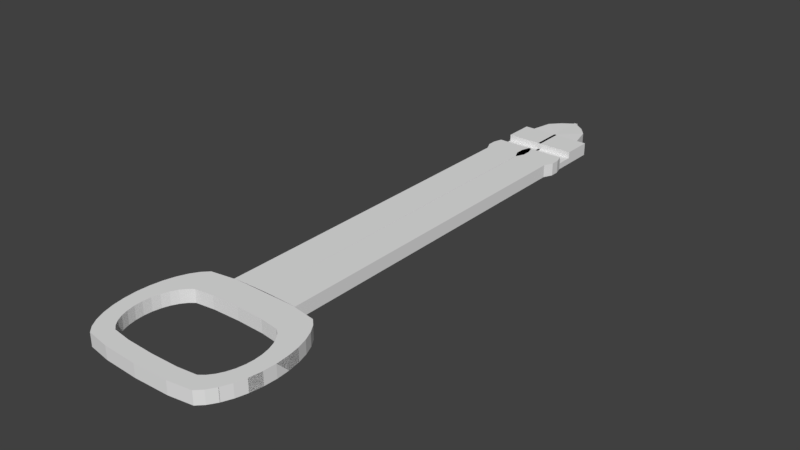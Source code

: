 # Source: key.blend  (saved by Blender 2.78.0; exported with 4.5.12 LTS)
import bpy
from mathutils import Matrix  # noqa: F401  (used for matrix-valued properties, if any)

bpy.ops.wm.read_factory_settings(use_empty=True)
scene = bpy.context.scene
scene.name = 'Scene'

# ---- collections
col_collection_1 = bpy.data.collections.new('Collection 1'); scene.collection.children.link(col_collection_1)

# ---- world
world_world = bpy.data.worlds.new('World'); scene.world = world_world
world_world.color = (0.05088, 0.05088, 0.05088)
world_world.use_sun_shadow = False
world_world.sun_shadow_jitter_overblur = 0.0
world_world.cycles.sampling_method = 'MANUAL'

# ---- meshes
me_circle_003 = bpy.data.meshes.new('Circle.003')
me_circle_003.from_pydata([(-0.5291, 0.9808, 0.0), (-0.8875, 0.9239, 0.0), (-0.9802, 0.8315, 0.0), (-1.061, 0.7071, 0.0), (-1.128, 0.5556, 0.0), (-1.178, 0.3827, 0.0), (-1.208, 0.1951, 0.0), (-1.219, 7.55e-08, 0.0), (-1.208, -0.1951, 0.0), (-1.178, -0.3827, 0.0), (-1.128, -0.5556, 0.0), (-1.061, -0.7071, 0.0), (-0.9802, -0.8315, 0.0), (-0.8875, -0.9239, 0.0), (-0.5291, -0.9808, 0.0), (-0.5291, 0.9808, 0.0), (-0.8875, 0.9239, 0.0), (-0.9802, 0.8315, 0.0), (-1.061, 0.7071, 0.0), (-1.128, 0.5556, 0.0), (-1.178, 0.3827, 0.0), (-1.208, 0.1951, 0.0), (-1.219, 7.55e-08, 0.0), (-1.208, -0.1951, 0.0), (-1.178, -0.3827, 0.0), (-1.128, -0.5556, 0.0), (-1.061, -0.7071, 0.0), (-0.9802, -0.8315, 0.0), (-0.8875, -0.9239, 0.0), (-0.5291, -0.9808, 0.0), (-0.5291, 0.9808, 0.2), (-0.8875, 0.9239, 0.2), (-0.9802, 0.8315, 0.2), (-1.061, 0.7071, 0.2), (-1.128, 0.5556, 0.2), (-1.178, 0.3827, 0.2), (-1.208, 0.1951, 0.2), (-1.219, 7.55e-08, 0.2), (-1.208, -0.1951, 0.2), (-1.178, -0.3827, 0.2), (-1.128, -0.5556, 0.2), (-1.061, -0.7071, 0.2), (-0.9802, -0.8315, 0.2), (-0.8875, -0.9239, 0.2), (-0.5291, -0.9808, 0.2), (-0.4233, 0.5375, 0.0), (0.0, 1.0, 0.0), (0.0, -1.0, 0.0), (0.0, 1.0, 0.0), (0.0, -1.0, 0.0), (0.0, 1.0, 0.2), (0.0, -1.0, 0.2), (0.0, 0.55, 0.0), (0.0, 0.55, 0.2), (0.0, 0.55, 0.0), (0.0, 0.55, 0.155), (0.0, 0.55, 0.0), (0.0, -0.75, 0.2), (0.0, -0.75, 0.0), (0.0, -0.75, 0.0), (-0.5291, 0.9808, 0.0001), (-0.8875, 0.9239, 0.0001), (-0.9802, 0.8315, 0.0001), (-1.061, 0.7071, 0.0001), (-1.128, 0.5556, 0.0001), (-1.178, 0.3827, 0.0001), (-1.208, 0.1951, 0.0001), (-1.219, 7.55e-08, 0.0001), (-1.208, -0.1951, 0.0001), (-1.178, -0.3827, 0.0001), (-1.128, -0.5556, 0.0001), (-1.061, -0.7071, 0.0001), (-0.9802, -0.8315, 0.0001), (-0.8875, -0.9239, 0.0001), (-0.5291, -0.9808, 0.0001), (-0.5291, 0.9807, 0.0), (-0.8874, 0.9238, 0.0), (-0.9801, 0.8314, 0.0), (-1.061, 0.7071, 0.0), (-1.128, 0.5555, 0.0), (-1.178, 0.3827, 0.0), (-1.208, 0.1951, 0.0), (-1.218, 7.55e-08, 0.0), (-1.208, -0.1951, 0.0), (-1.178, -0.3827, 0.0), (-1.128, -0.5555, 0.0), (-1.061, -0.7071, 0.0), (-0.9801, -0.8314, 0.0), (-0.8874, -0.9238, 0.0), (-0.5291, -0.9807, 0.0), (-0.5291, 0.9807, 0.1999), (-0.8874, 0.9238, 0.1999), (-0.9801, 0.8314, 0.1999), (-1.061, 0.7071, 0.1999), (-1.128, 0.5555, 0.1999), (-1.178, 0.3827, 0.1999), (-1.208, 0.1951, 0.1999), (-1.219, 7.55e-08, 0.1999), (-1.208, -0.1951, 0.1999), (-1.178, -0.3827, 0.1999), (-1.128, -0.5555, 0.1999), (-1.061, -0.7071, 0.1999), (-0.9801, -0.8314, 0.1999), (-0.8874, -0.9238, 0.1999), (-0.5291, -0.9807, 0.1999), (-0.4232, 0.5374, 0.0), (0.0, 1.0, 0.0001), (0.0, -1.0, 0.0001), (4.474e-05, 0.9999, 0.0), (4.474e-05, -0.9999, 0.0), (3.369e-05, 0.9999, 0.1999), (3.369e-05, -0.9999, 0.1999), (0.0, 0.55, 0.0001), (4.472e-05, 0.55, 0.1999), (0.0001, 0.55, 0.0), (0.0, 0.5499, 0.155), (0.0, 0.5499, 0.0), (0.0, -0.7499, 0.2), (0.0, -0.7499, 0.0), (-0.9422, 0.1487, 9.999e-05), (-0.9422, 0.1487, 0.2), (-0.9422, 0.1487, 0.1999), (-0.9422, 0.1487, -7.451e-09), (-0.9025, 0.2611, 9.999e-05), (-0.9025, 0.2611, 0.2), (-0.9025, 0.2611, 0.1999), (-0.9025, 0.2611, -7.451e-09), (-0.9025, 0.2611, 9.999e-05), (-0.9025, 0.2611, 0.2), (-0.9422, 0.1487, 0.0001), (-0.9422, 0.1487, 0.2), (-0.9666, 0.02681, 9.999e-05), (-0.9666, 0.02681, 0.2), (-0.9666, 0.02681, 0.1999), (-0.9666, 0.02681, -7.451e-09), (-0.9666, 0.02681, 0.0001), (-0.9666, 0.02681, 0.2), (-0.9749, -0.1, 9.999e-05), (-0.9749, -0.1, 0.2), (-0.9749, -0.1, 0.1999), (-0.9749, -0.1, -7.451e-09), (-0.9666, -0.2268, 9.999e-05), (-0.9666, -0.2268, 0.2), (-0.9666, -0.2268, 0.1999), (-0.9666, -0.2268, -7.451e-09), (-0.9749, -0.1, 0.0001), (-0.9749, -0.1, 0.2), (-0.9666, -0.2268, 0.0001), (-0.9666, -0.2268, 0.2), (-0.9422, -0.3487, 0.0001), (-0.9422, -0.3487, 0.2), (-0.9422, -0.3487, 9.999e-05), (-0.9422, -0.3487, 0.2), (-0.9422, -0.3487, 0.1999), (-0.9422, -0.3487, -7.451e-09), (-0.9025, -0.4611, 0.0001), (-0.9025, -0.4611, 0.2), (-0.9025, -0.4611, 0.0001), (-0.9025, -0.4611, 0.2), (-0.9025, -0.4611, 0.1999), (-0.9025, -0.4611, -7.451e-09), (-0.71, 0.5005, 0.1999), (-0.71, 0.5005, 9.999e-05), (-0.71, 0.5005, -7.451e-09), (-0.71, 0.5005, 0.2), (-0.7842, 0.4405, 0.1999), (-0.7842, 0.4405, 9.999e-05), (-0.7842, 0.4405, -7.451e-09), (-0.7842, 0.4405, 0.2), (-0.8492, 0.3596, 0.1999), (-0.8492, 0.3596, 9.999e-05), (-0.8492, 0.3596, -7.451e-09), (-0.8492, 0.3596, 0.2), (-0.7841, 0.4405, 0.0001), (-0.7841, 0.4405, 0.2), (-0.8492, 0.3596, 0.0001), (-0.8492, 0.3596, 0.2), (-0.8492, -0.5596, 0.0001), (-0.8492, -0.5596, -7.451e-09), (-0.8492, -0.5596, 0.2), (-0.8492, -0.5596, 0.1999), (-0.8492, -0.5596, 0.0001), (-0.8492, -0.5596, 0.2), (-0.7842, -0.6405, 0.0001), (-0.7842, -0.6405, -7.451e-09), (-0.7842, -0.6405, 0.2), (-0.7842, -0.6405, 0.1999), (-0.7841, -0.6405, 0.0001), (-0.7841, -0.6405, 0.2), (-0.71, -0.7005, 0.0001), (-0.71, -0.7005, -7.451e-09), (-0.71, -0.7005, 0.2), (-0.71, -0.7005, 0.1999), (-0.71, -0.7005, 0.0001), (-0.71, -0.7005, 0.2), (0.0, 0.55, 0.0), (0.0, 0.55, 0.0), (0.0, 0.55, 0.1999), (0.0, 0.55, 9.999e-05), (0.0, 0.55, 0.0001), (0.0, 0.55, 0.2), (-0.4233, 0.5375, 0.1999), (-0.4233, 0.5375, 0.0001), (-0.4233, 0.5375, 0.2), (-0.4233, 0.5375, 0.0), (-0.1058, 0.5469, 2.235e-08), (0.0, -0.75, 0.2), (0.0, -0.75, 9.999e-05), (0.0, -0.75, 0.0), (0.0, -0.75, 9.999e-05), (0.0, -0.75, 0.1999), (0.0, -0.75, 0.0), (0.0, -0.75, 0.2), (0.0, -0.75, 0.0), (2.916e-06, -0.75, 0.2), (3.358e-06, -0.75, 0.0001), (3.358e-06, -0.75, 0.0), (3.358e-06, -0.75, 0.0001), (2.916e-06, -0.75, 0.1999), (0.0, -0.75, 0.2), (-0.4233, 0.5375, 0.0001), (-0.4233, 0.5375, 0.2), (-0.1058, 0.5469, -1.49e-08), (-0.4233, 0.5375, 0.0), (-0.71, 0.5005, 9.999e-05), (-0.71, 0.5005, 0.2), (-0.4233, -0.7375, 0.1999), (-0.4233, -0.7375, 0.0001), (-0.4233, -0.7375, 0.2), (-0.4233, -0.7375, 0.1999), (-0.4233, -0.7375, 0.0001), (-0.4233, -0.7375, -7.451e-09), (-0.4233, -0.7375, 0.2), (9.713e-05, 0.55, 0.0), (6.219e-05, 0.55, 0.0), (5.463e-05, 0.55, 0.1368), (9.757e-05, 0.55, 0.1999), (3.358e-06, 0.55, 7.451e-09), (3.358e-06, 0.55, 7.451e-09), (9.196e-05, 0.55, 0.0), (6.219e-05, 0.55, 0.0), (5.463e-05, 0.55, 0.1368), (2.916e-06, 0.55, 0.1999), (4.009e-05, 0.55, 0.1999), (3.358e-06, 0.55, 0.0001), (2.916e-06, 0.55, 0.2), (3.358e-06, 0.5499, 0.0), (3.594e-05, -0.75, 0.1999), (6.251e-05, -0.75, 0.113), (2.529e-05, -0.75, 4.347e-05), (3.594e-05, -0.75, 0.1999), (0.0001, -0.75, 2.546e-09), (0.0, 0.55, 9.999e-05), (-0.5291, 0.9808, 0.0), (0.0, 1.0, 0.0), (-0.5291, 0.9808, 0.2), (0.0, 1.0, 0.2), (-0.5293, 0.9902, 0.0), (0.0001743, 0.9905, 0.0), (-0.5293, 0.9902, 0.2), (0.0001743, 0.9905, 0.2), (-0.5296, 1.562, 0.0), (-0.0001448, 1.562, 0.0), (-0.5296, 1.562, 0.2), (-0.0001448, 1.562, 0.2), (-0.5323, 6.388, 0.0), (-0.00284, 6.388, 0.0), (-0.5323, 6.388, 0.2), (-0.00284, 6.388, 0.2), (-0.5323, 6.388, 0.0), (-0.00284, 6.388, 0.0), (-0.5323, 6.388, 0.2), (-0.00284, 6.388, 0.2), (-0.597, 6.529, 0.0), (0.06167, 6.53, 0.0), (-0.597, 6.529, 0.2), (0.06167, 6.53, 0.2), (-0.597, 6.664, 0.0), (0.06161, 6.665, 0.0), (-0.597, 6.664, 0.2), (0.06161, 6.665, 0.2), (-0.5572, 6.795, 0.0), (0.02166, 6.795, 0.0), (-0.5572, 6.795, 0.2), (0.02166, 6.795, 0.2), (-0.5572, 6.795, 0.0), (0.02166, 6.795, 0.0), (-0.5572, 6.795, 0.2), (0.02166, 6.795, 0.2), (-0.5572, 6.795, 0.0), (0.02166, 6.795, 0.0), (-0.5572, 6.795, 0.1), (0.02166, 6.795, 0.1), (-0.5573, 7.061, 0.0), (0.02152, 7.062, 0.0), (-0.5573, 7.061, 0.1), (0.02152, 7.062, 0.1), (-0.5573, 7.061, -3.725e-09), (0.02152, 7.062, -3.725e-09), (-0.5573, 7.061, 0.2), (0.02152, 7.062, 0.2), (-0.5576, 7.527, -3.725e-09), (0.02128, 7.527, -3.725e-09), (-0.5576, 7.527, 0.2), (0.02128, 7.527, 0.2), (-0.4102, 7.527, 0.0), (0.02393, 7.527, 0.0), (-0.4102, 7.527, 0.2), (0.02393, 7.527, 0.2), (-0.3294, 7.847, 0.005766), (0.02359, 8.169, 0.0), (-0.3294, 7.847, 0.2058), (0.02359, 8.169, 0.2), (-0.1935, 8.013, 0.0), (-0.1935, 8.013, 0.2), (-0.3294, 7.847, 0.1058), (0.02359, 8.169, 0.1), (-0.1935, 8.013, 0.1)], [(212, 51), (54, 55), (55, 53), (45, 52), (50, 53), (114, 115), (115, 113), (252, 116), (233, 114), (105, 112), (127, 129), (128, 130), (129, 135), (130, 136), (135, 145), (136, 146), (147, 149), (148, 150), (145, 147), (146, 148), (149, 155), (150, 156), (173, 175), (174, 176), (175, 127), (176, 128), (155, 181), (156, 182), (181, 187), (182, 188), (187, 193), (188, 194), (116, 196), (116, 198), (198, 196), (112, 199), (202, 199), (112, 198), (222, 223), (220, 224), (221, 225), (224, 173), (225, 174), (193, 227), (194, 228), (226, 218), (217, 215), (219, 214), (227, 217), (228, 219), (209, 230), (209, 207), (196, 233), (234, 235), (113, 235), (240, 241), (242, 243), (244, 220), (245, 221), (247, 248), (209, 249), (217, 251), (218, 250), (216, 208), (217, 209), (112, 252), (116, 246), (239, 233), (219, 212), (240, 239), (241, 242), (241, 235), (196, 205)], [(19, 20, 35, 34), (6, 7, 22, 21), (46, 0, 15, 48), (14, 47, 49, 29), (7, 8, 23, 22), (0, 1, 16, 15), (8, 9, 24, 23), (1, 2, 17, 16), (9, 10, 25, 24), (2, 3, 18, 17), (10, 11, 26, 25), (3, 4, 19, 18), (11, 12, 27, 26), (4, 5, 20, 19), (12, 13, 28, 27), (5, 6, 21, 20), (13, 14, 29, 28), (27, 28, 43, 42), (20, 21, 36, 35), (28, 29, 44, 43), (21, 22, 37, 36), (15, 30, 255, 253), (29, 49, 51, 44), (22, 23, 38, 37), (15, 16, 31, 30), (23, 24, 39, 38), (16, 17, 32, 31), (24, 25, 40, 39), (17, 18, 33, 32), (25, 26, 41, 40), (18, 19, 34, 33), (26, 27, 42, 41), (79, 80, 95, 94), (66, 67, 82, 81), (106, 60, 75, 108), (74, 107, 109, 89), (67, 68, 83, 82), (60, 61, 76, 75), (68, 69, 84, 83), (61, 62, 77, 76), (69, 70, 85, 84), (62, 63, 78, 77), (70, 71, 86, 85), (63, 64, 79, 78), (71, 72, 87, 86), (64, 65, 80, 79), (72, 73, 88, 87), (65, 66, 81, 80), (73, 74, 89, 88), (90, 91, 92, 93, 94, 95, 96, 97, 98, 99, 100, 101, 102, 103, 104, 111, 247, 210, 229, 192, 186, 180, 159, 153, 143, 139, 133, 121, 125, 169, 165, 161, 201, 197, 113, 110), (87, 88, 103, 102), (80, 81, 96, 95), (88, 89, 104, 103), (81, 82, 97, 96), (108, 75, 90, 110), (89, 109, 111, 104), (82, 83, 98, 97), (75, 76, 91, 90), (83, 84, 99, 98), (76, 77, 92, 91), (84, 85, 100, 99), (77, 78, 93, 92), (85, 86, 101, 100), (78, 79, 94, 93), (86, 87, 102, 101), (171, 126, 123, 170), (170, 123, 125, 169), (169, 125, 124, 172), (163, 167, 166, 162), (162, 166, 165, 161), (161, 165, 168, 164), (144, 154, 151, 141), (141, 151, 153, 143), (143, 153, 152, 142), (134, 140, 137, 131), (131, 137, 139, 133), (133, 139, 138, 132), (154, 160, 157, 151), (151, 157, 159, 153), (153, 159, 158, 152), (122, 134, 131, 119), (119, 131, 133, 121), (121, 133, 132, 120), (184, 190, 189, 183), (183, 189, 192, 186), (186, 192, 191, 185), (140, 144, 141, 137), (137, 141, 143, 139), (139, 143, 142, 138), (246, 238, 239), (126, 122, 119, 123), (123, 119, 121, 125), (125, 121, 120, 124), (190, 231, 230, 189), (189, 230, 229, 192), (192, 229, 232, 191), (231, 211, 208, 213, 58, 206, 212, 232, 229, 230), (204, 163, 162, 202), (202, 162, 161, 201), (201, 161, 164, 203), (160, 178, 177, 157), (157, 177, 180, 159), (159, 180, 179, 158), (178, 184, 183, 177), (177, 183, 186, 180), (180, 186, 185, 179), (203, 200, 53, 54, 56, 52, 205, 204, 202, 201), (167, 171, 170, 166), (166, 170, 169, 165), (165, 169, 172, 168), (253, 255, 259, 257), (48, 15, 253, 254), (30, 50, 256, 255), (50, 48, 254, 256), (260, 258, 262, 264), (254, 253, 257, 258), (256, 254, 258, 260), (255, 256, 260, 259), (261, 263, 267, 265), (259, 260, 264, 263), (257, 259, 263, 261), (258, 257, 261, 262), (266, 265, 269, 270), (262, 261, 265, 266), (264, 262, 266, 268), (263, 264, 268, 267), (272, 270, 274, 276), (268, 266, 270, 272), (267, 268, 272, 271), (265, 267, 271, 269), (273, 275, 279, 277), (271, 272, 276, 275), (269, 271, 275, 273), (270, 269, 273, 274), (280, 278, 282, 284), (274, 273, 277, 278), (276, 274, 278, 280), (275, 276, 280, 279), (283, 284, 288, 287), (279, 280, 284, 283), (277, 279, 283, 281), (278, 277, 281, 282), (285, 287, 291, 289), (281, 283, 287, 285), (282, 281, 285, 286), (284, 282, 286, 288), (292, 290, 294, 296), (286, 285, 289, 290), (288, 286, 290, 292), (287, 288, 292, 291), (293, 295, 299, 297), (291, 292, 296, 295), (289, 291, 295, 293), (290, 289, 293, 294), (297, 299, 303, 301), (294, 293, 297, 298), (296, 294, 298, 300), (295, 296, 300, 299), (304, 302, 306, 308), (298, 297, 301, 302), (300, 298, 302, 304), (299, 300, 304, 303), (305, 307, 311, 315, 309), (303, 304, 308, 307), (301, 303, 307, 305), (302, 301, 305, 306), (317, 315, 311, 314), (306, 305, 309, 313, 310), (308, 306, 310, 316, 312), (307, 308, 312, 314, 311), (316, 317, 314, 312), (310, 313, 317, 316), (313, 309, 315, 317)])
me_circle_003.use_remesh_preserve_volume = False
me_circle_003.use_remesh_preserve_attributes = False
me_circle_003.use_mirror_vertex_groups = False
me_circle_003.update()

# ---- objects
ob_keyhandle = bpy.data.objects.new('KeyHandle', me_circle_003)

# ---- transforms, parenting, visibility, modifiers, constraints
ob_keyhandle.location = (0.0, 0.0, 0.0)
ob_keyhandle.scale = (0.1, 0.1, 0.1)
ob_keyhandle.lineart.crease_threshold = 0.0
_m = ob_keyhandle.modifiers.new('Mirror', 'MIRROR')

# ---- collection membership
col_collection_1.objects.link(ob_keyhandle)

# ---- scene / render settings (as saved in the file)
scene.frame_start = 1; scene.frame_end = 250; scene.frame_set(1)
scene.render.engine = 'BLENDER_EEVEE_NEXT'
scene.render.resolution_percentage = 50
scene.render.dither_intensity = 0.0
scene.cycles.use_denoising = False
scene.cycles.samples = 128
scene.cycles.sampling_pattern = 'TABULATED_SOBOL'
scene.cycles.light_sampling_threshold = 0.0
scene.cycles.use_adaptive_sampling = False
scene.cycles.use_light_tree = False
scene.cycles.blur_glossy = 0.0
scene.cycles.sample_clamp_indirect = 0.0
scene.view_settings.view_transform = 'Standard'
bpy.context.view_layer.update()

# ---- added for rendering (the .blend has no active camera and no usable light): camera, sun
cam_auto = bpy.data.cameras.new('AutoCamera')
cam_auto.lens = 50.0
cam_auto.sensor_width = 36.0
cam_auto.clip_end = 1000.0
ob_auto_camera = bpy.data.objects.new('AutoCamera', cam_auto)
scene.collection.objects.link(ob_auto_camera)
ob_auto_camera.location = (0.877979, -0.695138, 0.712671)
ob_auto_camera.rotation_euler = (1.09748, -7.21219e-08, 0.694738)
scene.camera = ob_auto_camera
light_auto_sun = bpy.data.lights.new('AutoSun', 'SUN')
light_auto_sun.energy = 3.0
light_auto_sun.angle = 0.0523599
ob_auto_sun = bpy.data.objects.new('AutoSun', light_auto_sun)
scene.collection.objects.link(ob_auto_sun)
ob_auto_sun.rotation_euler = (0.872665, 0.174533, 0.523599)
bpy.context.view_layer.update()
